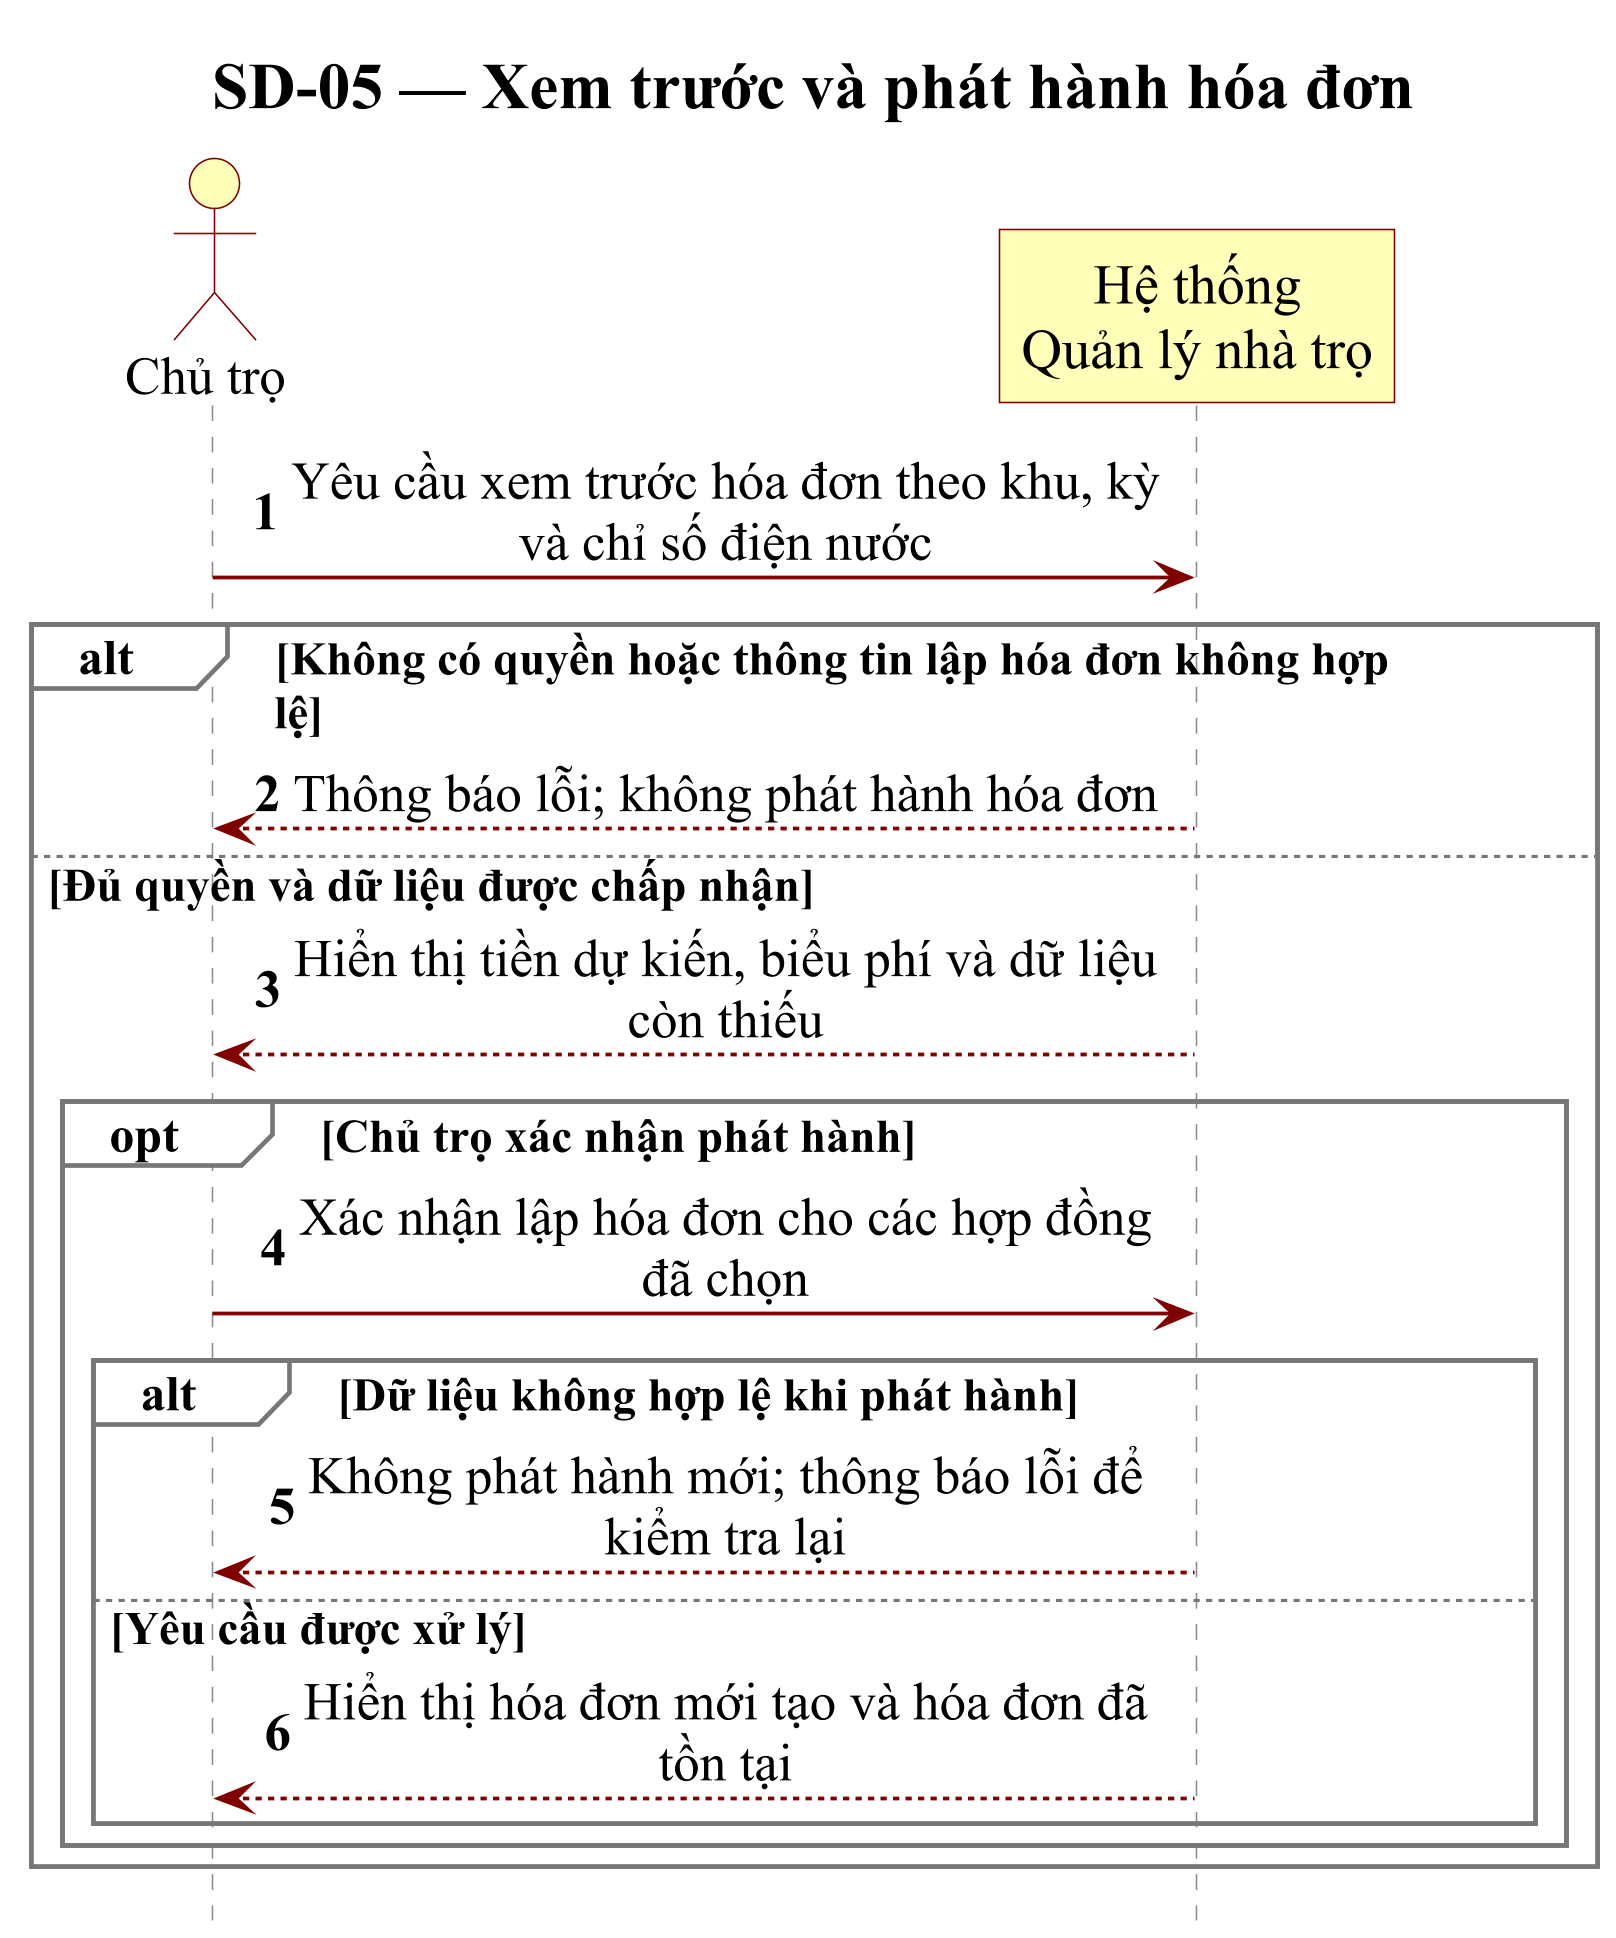

The diagram above was rendered by PlantUML. Its source (embedded in the PNG):
@startuml
skinparam backgroundColor white
skinparam shadowing false
skinparam dpi 300
skinparam defaultFontName "Times New Roman"
skinparam defaultFontSize 17
skinparam titleFontSize 21
skinparam titleFontStyle bold
skinparam titleFontColor black
skinparam defaultFontColor black
skinparam monochrome false
skinparam roundcorner 0
skinparam maxMessageSize 285
skinparam ParticipantPadding 35
skinparam BoxPadding 12
skinparam sequence {
  ArrowColor #800000
  ArrowThickness 1.2
  LifeLineBorderColor #888888
  LifeLineBackgroundColor white
  ParticipantBackgroundColor #FFFFB9
  ParticipantBorderColor #800000
  ParticipantFontColor black
  ParticipantFontSize 18
  ActorBackgroundColor #FFFFB9
  ActorBorderColor #800000
  ActorFontColor black
  ActorFontSize 17
  GroupBackgroundColor white
  GroupBodyBackgroundColor white
  GroupBorderColor #777777
  GroupFontColor black
  GroupHeaderFontColor black
  GroupFontSize 15
  GroupHeaderFontSize 16
  DividerBackgroundColor white
  DividerBorderColor #888888
  MessageAlign center
}
hide footbox
autonumber
title SD-05 — Xem trước và phát hành hóa đơn
actor "Chủ trọ" as A
participant "Hệ thống\nQuản lý nhà trọ" as S

A -> S: Yêu cầu xem trước hóa đơn theo khu, kỳ và chỉ số điện nước
alt Không có quyền hoặc thông tin lập hóa đơn không hợp\nlệ
  S --> A: Thông báo lỗi; không phát hành hóa đơn
else Đủ quyền và dữ liệu được chấp nhận
  S --> A: Hiển thị tiền dự kiến, biểu phí và dữ liệu còn thiếu
  opt Chủ trọ xác nhận phát hành
    A -> S: Xác nhận lập hóa đơn cho các hợp đồng đã chọn
    alt Dữ liệu không hợp lệ khi phát hành
      S --> A: Không phát hành mới; thông báo lỗi để kiểm tra lại
    else Yêu cầu được xử lý
      S --> A: Hiển thị hóa đơn mới tạo và hóa đơn đã tồn tại
    end
  end
end

@enduml